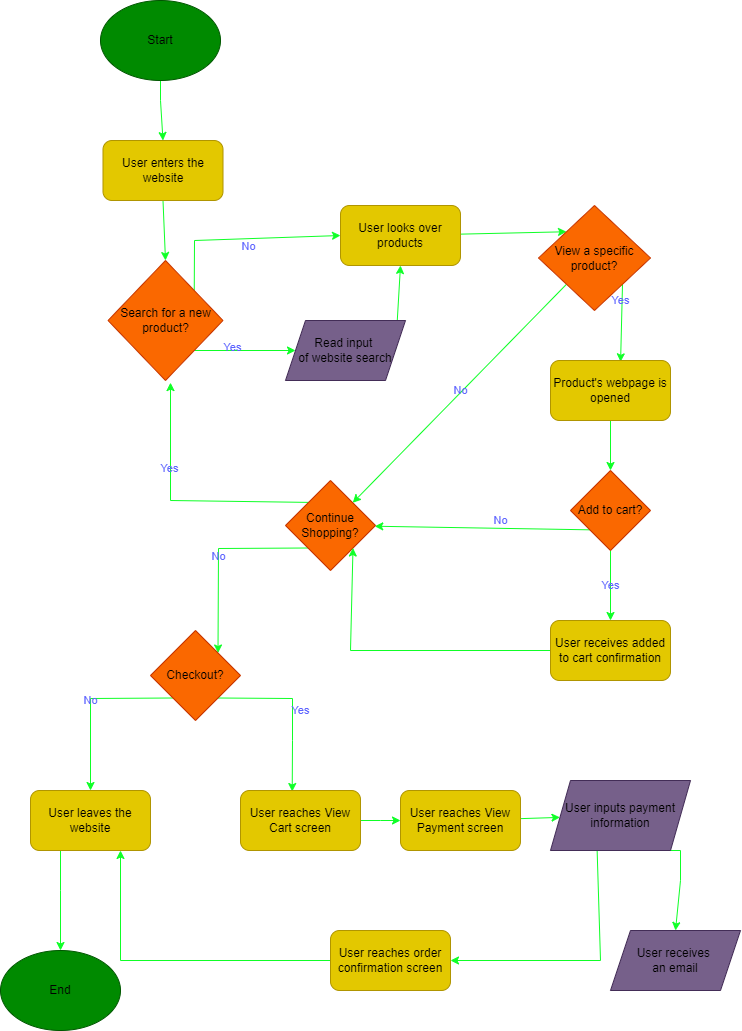

The diagram above was exported from draw.io. Its source (the exported page's mxGraphModel, read from the mxfile embedded in the PNG):
<mxGraphModel dx="524" dy="439" grid="1" gridSize="10" guides="1" tooltips="1" connect="1" arrows="1" fold="1" page="1" pageScale="1" pageWidth="850" pageHeight="1100" math="0" shadow="0">
  <root>
    <mxCell id="0" />
    <mxCell id="1" parent="0" />
    <mxCell id="2" style="edgeStyle=none;html=1;entryX=0.5;entryY=0;entryDx=0;entryDy=0;fontColor=#0FFF27;labelBackgroundColor=none;rounded=0;strokeColor=#0FFF27;" parent="1" source="3" target="5" edge="1">
      <mxGeometry relative="1" as="geometry">
        <Array as="points">
          <mxPoint x="180" y="120" />
        </Array>
      </mxGeometry>
    </mxCell>
    <mxCell id="3" value="&lt;font color=&quot;#000000&quot;&gt;Start&lt;/font&gt;" style="ellipse;whiteSpace=wrap;html=1;fillColor=#008a00;fontColor=#ffffff;strokeColor=#005700;" parent="1" vertex="1">
      <mxGeometry x="120" y="20" width="120" height="80" as="geometry" />
    </mxCell>
    <mxCell id="4" style="edgeStyle=none;html=1;exitX=0.5;exitY=1;exitDx=0;exitDy=0;entryX=0.5;entryY=0;entryDx=0;entryDy=0;fontColor=#0FFF27;rounded=0;labelBackgroundColor=none;strokeColor=#0FFF27;" parent="1" source="5" target="10" edge="1">
      <mxGeometry relative="1" as="geometry" />
    </mxCell>
    <mxCell id="5" value="User enters the website" style="rounded=1;whiteSpace=wrap;html=1;fillColor=#e3c800;strokeColor=#B09500;fontColor=#000000;" parent="1" vertex="1">
      <mxGeometry x="122.5" y="160" width="120" height="60" as="geometry" />
    </mxCell>
    <mxCell id="6" style="edgeStyle=none;html=1;exitX=1;exitY=0;exitDx=0;exitDy=0;entryX=0;entryY=0.5;entryDx=0;entryDy=0;fontColor=#5E64FF;rounded=0;labelBackgroundColor=none;strokeColor=#0FFF27;" parent="1" source="10" target="14" edge="1">
      <mxGeometry relative="1" as="geometry">
        <Array as="points">
          <mxPoint x="214" y="260" />
        </Array>
      </mxGeometry>
    </mxCell>
    <mxCell id="7" value="&lt;font color=&quot;#5e64ff&quot;&gt;No&lt;/font&gt;" style="edgeLabel;html=1;align=center;verticalAlign=middle;resizable=0;points=[];fontColor=#0FFF27;strokeColor=#0E1D03;labelBackgroundColor=none;" parent="6" vertex="1" connectable="0">
      <mxGeometry x="0.203" y="-1" relative="1" as="geometry">
        <mxPoint x="-14" y="7" as="offset" />
      </mxGeometry>
    </mxCell>
    <mxCell id="8" style="edgeStyle=none;html=1;exitX=1;exitY=1;exitDx=0;exitDy=0;fontColor=#5E64FF;rounded=0;labelBackgroundColor=none;strokeColor=#0FFF27;" parent="1" source="10" target="12" edge="1">
      <mxGeometry relative="1" as="geometry" />
    </mxCell>
    <mxCell id="9" value="&lt;font color=&quot;#5e64ff&quot;&gt;Yes&lt;/font&gt;" style="edgeLabel;html=1;align=center;verticalAlign=middle;resizable=0;points=[];fontColor=#0FFF27;strokeColor=#011D00;labelBackgroundColor=none;" parent="8" vertex="1" connectable="0">
      <mxGeometry x="-0.2498" y="3" relative="1" as="geometry">
        <mxPoint as="offset" />
      </mxGeometry>
    </mxCell>
    <mxCell id="10" value="Search for a new product?" style="rhombus;whiteSpace=wrap;html=1;fontColor=#000000;fillColor=#fa6800;strokeColor=#C73500;" parent="1" vertex="1">
      <mxGeometry x="127.5" y="280" width="115" height="120" as="geometry" />
    </mxCell>
    <mxCell id="11" style="edgeStyle=none;html=1;exitX=1;exitY=0.5;exitDx=0;exitDy=0;entryX=0.5;entryY=1;entryDx=0;entryDy=0;fontColor=#0FFF27;rounded=0;labelBackgroundColor=none;strokeColor=#0FFF27;" parent="1" source="12" target="14" edge="1">
      <mxGeometry relative="1" as="geometry" />
    </mxCell>
    <mxCell id="12" value="&lt;font color=&quot;#000000&quot;&gt;Read input &lt;br&gt;of website search&lt;/font&gt;" style="shape=parallelogram;perimeter=parallelogramPerimeter;whiteSpace=wrap;html=1;fixedSize=1;fontColor=#ffffff;fillColor=#76608a;strokeColor=#432D57;" parent="1" vertex="1">
      <mxGeometry x="305" y="340" width="120" height="60" as="geometry" />
    </mxCell>
    <mxCell id="13" style="edgeStyle=none;html=1;entryX=0;entryY=0;entryDx=0;entryDy=0;fontColor=#5E64FF;labelBackgroundColor=none;rounded=0;strokeColor=#0FFF27;" parent="1" source="14" target="17" edge="1">
      <mxGeometry relative="1" as="geometry" />
    </mxCell>
    <mxCell id="14" value="User looks over products" style="rounded=1;whiteSpace=wrap;html=1;fontColor=#000000;fillColor=#e3c800;strokeColor=#B09500;" parent="1" vertex="1">
      <mxGeometry x="360" y="225" width="120" height="60" as="geometry" />
    </mxCell>
    <mxCell id="15" value="&lt;font&gt;No&lt;/font&gt;" style="edgeStyle=none;html=1;exitX=0;exitY=1;exitDx=0;exitDy=0;fontColor=#5E64FF;rounded=0;labelBackgroundColor=none;strokeColor=#0FFF27;" parent="1" source="17" target="26" edge="1">
      <mxGeometry x="-0.018" y="-1" relative="1" as="geometry">
        <mxPoint as="offset" />
      </mxGeometry>
    </mxCell>
    <mxCell id="16" value="&lt;font&gt;Yes&lt;/font&gt;" style="edgeStyle=none;html=1;exitX=1;exitY=1;exitDx=0;exitDy=0;entryX=0.584;entryY=0.022;entryDx=0;entryDy=0;entryPerimeter=0;fontColor=#5E64FF;rounded=0;labelBackgroundColor=none;strokeColor=#0FFF27;" parent="1" source="17" target="19" edge="1">
      <mxGeometry x="-0.5801" y="-2" relative="1" as="geometry">
        <mxPoint as="offset" />
      </mxGeometry>
    </mxCell>
    <mxCell id="17" value="View a specific product?" style="rhombus;whiteSpace=wrap;html=1;fontColor=#000000;fillColor=#fa6800;strokeColor=#C73500;" parent="1" vertex="1">
      <mxGeometry x="558" y="225" width="112" height="105" as="geometry" />
    </mxCell>
    <mxCell id="18" style="edgeStyle=none;html=1;exitX=0.5;exitY=1;exitDx=0;exitDy=0;entryX=0.5;entryY=0;entryDx=0;entryDy=0;fontColor=#0FFF27;labelBackgroundColor=none;rounded=0;strokeColor=#0FFF27;" parent="1" source="19" target="22" edge="1">
      <mxGeometry relative="1" as="geometry" />
    </mxCell>
    <mxCell id="19" value="Product's webpage is opened" style="rounded=1;whiteSpace=wrap;html=1;fontColor=#000000;fillColor=#e3c800;strokeColor=#B09500;" parent="1" vertex="1">
      <mxGeometry x="570" y="380" width="120" height="60" as="geometry" />
    </mxCell>
    <mxCell id="20" value="&lt;font&gt;Yes&lt;/font&gt;" style="edgeStyle=none;html=1;fontColor=#5E64FF;entryX=0.5;entryY=0;entryDx=0;entryDy=0;rounded=0;labelBorderColor=none;labelBackgroundColor=none;strokeColor=#0FFF27;" parent="1" source="22" target="28" edge="1">
      <mxGeometry relative="1" as="geometry">
        <mxPoint x="490" y="680" as="targetPoint" />
        <mxPoint as="offset" />
      </mxGeometry>
    </mxCell>
    <mxCell id="21" value="&lt;font&gt;No&lt;/font&gt;" style="edgeStyle=none;html=1;exitX=1;exitY=1;exitDx=0;exitDy=0;fontColor=#5E64FF;rounded=0;labelBackgroundColor=none;strokeColor=#0FFF27;" parent="1" source="22" target="26" edge="1">
      <mxGeometry x="0.0177" y="-8" relative="1" as="geometry">
        <mxPoint x="590" y="670" as="targetPoint" />
        <mxPoint as="offset" />
      </mxGeometry>
    </mxCell>
    <mxCell id="22" value="Add to cart?" style="rhombus;whiteSpace=wrap;html=1;fontColor=#000000;fillColor=#fa6800;strokeColor=#C73500;" parent="1" vertex="1">
      <mxGeometry x="590" y="490" width="80" height="80" as="geometry" />
    </mxCell>
    <mxCell id="23" style="edgeStyle=none;html=1;exitX=1;exitY=0;exitDx=0;exitDy=0;fontColor=#5E64FF;rounded=0;labelBackgroundColor=none;strokeColor=#0FFF27;" parent="1" source="26" edge="1">
      <mxGeometry relative="1" as="geometry">
        <mxPoint x="190" y="402.0952380952381" as="targetPoint" />
        <Array as="points">
          <mxPoint x="190" y="520" />
        </Array>
      </mxGeometry>
    </mxCell>
    <mxCell id="45" value="&lt;font color=&quot;#5e64ff&quot;&gt;Yes&lt;/font&gt;" style="edgeLabel;html=1;align=center;verticalAlign=middle;resizable=0;points=[];fontSize=11;fontFamily=Helvetica;fontColor=#0FFF27;labelBackgroundColor=none;" vertex="1" connectable="0" parent="23">
      <mxGeometry x="0.4336" y="1" relative="1" as="geometry">
        <mxPoint as="offset" />
      </mxGeometry>
    </mxCell>
    <mxCell id="25" value="&lt;font&gt;No&lt;/font&gt;" style="edgeStyle=none;html=1;exitX=0;exitY=1;exitDx=0;exitDy=0;fontColor=#5E64FF;entryX=1;entryY=0;entryDx=0;entryDy=0;labelBackgroundColor=none;rounded=0;strokeColor=#0FFF27;" parent="1" source="26" target="31" edge="1">
      <mxGeometry relative="1" as="geometry">
        <mxPoint x="240" y="660" as="targetPoint" />
        <Array as="points">
          <mxPoint x="238" y="568" />
        </Array>
      </mxGeometry>
    </mxCell>
    <mxCell id="26" value="Continue Shopping?" style="rhombus;whiteSpace=wrap;html=1;fontColor=#000000;fillColor=#fa6800;strokeColor=#C73500;" parent="1" vertex="1">
      <mxGeometry x="305" y="500" width="90" height="90" as="geometry" />
    </mxCell>
    <mxCell id="27" style="edgeStyle=none;html=1;entryX=1;entryY=1;entryDx=0;entryDy=0;fontColor=#0FFF27;rounded=0;labelBackgroundColor=none;strokeColor=#0FFF27;" parent="1" source="28" target="26" edge="1">
      <mxGeometry relative="1" as="geometry">
        <Array as="points">
          <mxPoint x="370" y="670" />
        </Array>
      </mxGeometry>
    </mxCell>
    <mxCell id="28" value="User receives added to cart confirmation" style="rounded=1;whiteSpace=wrap;html=1;fontColor=#000000;fillColor=#e3c800;strokeColor=#B09500;" parent="1" vertex="1">
      <mxGeometry x="570" y="640" width="120" height="60" as="geometry" />
    </mxCell>
    <mxCell id="29" value="&lt;font&gt;No&lt;/font&gt;" style="edgeStyle=none;html=1;exitX=0;exitY=1;exitDx=0;exitDy=0;fontColor=#5E64FF;entryX=0.5;entryY=0;entryDx=0;entryDy=0;labelBackgroundColor=none;rounded=0;strokeColor=#0FFF27;" parent="1" source="31" target="33" edge="1">
      <mxGeometry x="-0.0315" relative="1" as="geometry">
        <mxPoint x="160" y="810" as="targetPoint" />
        <Array as="points">
          <mxPoint x="110" y="718" />
        </Array>
        <mxPoint as="offset" />
      </mxGeometry>
    </mxCell>
    <mxCell id="30" value="&lt;font&gt;Yes&lt;/font&gt;" style="edgeStyle=none;html=1;exitX=1;exitY=1;exitDx=0;exitDy=0;fontColor=#5E64FF;entryX=0.431;entryY=0.017;entryDx=0;entryDy=0;entryPerimeter=0;labelBackgroundColor=none;rounded=0;strokeColor=#0FFF27;" parent="1" source="31" target="35" edge="1">
      <mxGeometry x="0.0324" y="8" relative="1" as="geometry">
        <mxPoint x="310" y="800" as="targetPoint" />
        <Array as="points">
          <mxPoint x="312" y="718" />
          <mxPoint x="312" y="760" />
        </Array>
        <mxPoint as="offset" />
      </mxGeometry>
    </mxCell>
    <mxCell id="31" value="Checkout?" style="rhombus;whiteSpace=wrap;html=1;fontColor=#000000;fillColor=#fa6800;strokeColor=#C73500;" parent="1" vertex="1">
      <mxGeometry x="170" y="650" width="90" height="90" as="geometry" />
    </mxCell>
    <mxCell id="32" style="edgeStyle=none;html=1;exitX=0.25;exitY=1;exitDx=0;exitDy=0;entryX=0.5;entryY=0;entryDx=0;entryDy=0;labelBackgroundColor=none;rounded=0;strokeColor=#0FFF27;fontColor=#0FFF27;" parent="1" source="33" target="44" edge="1">
      <mxGeometry relative="1" as="geometry">
        <Array as="points">
          <mxPoint x="80" y="910" />
        </Array>
      </mxGeometry>
    </mxCell>
    <mxCell id="33" value="User leaves the website" style="rounded=1;whiteSpace=wrap;html=1;fontColor=#000000;fillColor=#e3c800;strokeColor=#B09500;" parent="1" vertex="1">
      <mxGeometry x="50" y="810" width="120" height="60" as="geometry" />
    </mxCell>
    <mxCell id="34" style="edgeStyle=none;rounded=0;html=1;exitX=1;exitY=0.5;exitDx=0;exitDy=0;fontColor=#0FFF27;labelBackgroundColor=none;strokeColor=#0FFF27;" parent="1" source="35" target="37" edge="1">
      <mxGeometry relative="1" as="geometry">
        <Array as="points">
          <mxPoint x="400" y="840" />
        </Array>
      </mxGeometry>
    </mxCell>
    <mxCell id="35" value="User reaches View Cart screen" style="rounded=1;whiteSpace=wrap;html=1;fontColor=#000000;fillColor=#e3c800;strokeColor=#B09500;" parent="1" vertex="1">
      <mxGeometry x="260" y="810" width="120" height="60" as="geometry" />
    </mxCell>
    <mxCell id="36" style="edgeStyle=none;rounded=0;html=1;fontColor=#0FFF27;labelBackgroundColor=none;strokeColor=#0FFF27;" parent="1" source="37" target="40" edge="1">
      <mxGeometry relative="1" as="geometry" />
    </mxCell>
    <mxCell id="37" value="User reaches View Payment screen" style="rounded=1;whiteSpace=wrap;html=1;fontColor=#000000;fillColor=#e3c800;strokeColor=#B09500;" parent="1" vertex="1">
      <mxGeometry x="420" y="810" width="120" height="60" as="geometry" />
    </mxCell>
    <mxCell id="38" style="edgeStyle=none;rounded=0;html=1;exitX=0.5;exitY=1;exitDx=0;exitDy=0;entryX=0.5;entryY=0;entryDx=0;entryDy=0;fontColor=#0FFF27;labelBackgroundColor=none;strokeColor=#0FFF27;" parent="1" source="40" target="43" edge="1">
      <mxGeometry relative="1" as="geometry">
        <Array as="points">
          <mxPoint x="700" y="870" />
          <mxPoint x="700" y="900" />
        </Array>
      </mxGeometry>
    </mxCell>
    <mxCell id="39" style="edgeStyle=none;rounded=0;html=1;entryX=1;entryY=0.5;entryDx=0;entryDy=0;fontColor=#0FFF27;exitX=0.333;exitY=0.993;exitDx=0;exitDy=0;exitPerimeter=0;labelBackgroundColor=none;strokeColor=#0FFF27;" parent="1" source="40" target="42" edge="1">
      <mxGeometry relative="1" as="geometry">
        <Array as="points">
          <mxPoint x="620" y="980" />
        </Array>
      </mxGeometry>
    </mxCell>
    <mxCell id="40" value="&lt;font color=&quot;#000000&quot;&gt;User inputs payment information&lt;/font&gt;" style="shape=parallelogram;perimeter=parallelogramPerimeter;whiteSpace=wrap;html=1;fixedSize=1;fontColor=#ffffff;fillColor=#76608a;strokeColor=#432D57;" parent="1" vertex="1">
      <mxGeometry x="570" y="800" width="140" height="70" as="geometry" />
    </mxCell>
    <mxCell id="41" style="edgeStyle=none;rounded=0;html=1;entryX=0.75;entryY=1;entryDx=0;entryDy=0;fontColor=#0FFF27;labelBackgroundColor=none;strokeColor=#0FFF27;" parent="1" source="42" target="33" edge="1">
      <mxGeometry relative="1" as="geometry">
        <Array as="points">
          <mxPoint x="140" y="980" />
        </Array>
      </mxGeometry>
    </mxCell>
    <mxCell id="42" value="User reaches order confirmation screen" style="rounded=1;whiteSpace=wrap;html=1;fontColor=#000000;fillColor=#e3c800;strokeColor=#B09500;" parent="1" vertex="1">
      <mxGeometry x="350" y="950" width="120" height="60" as="geometry" />
    </mxCell>
    <mxCell id="43" value="&lt;font color=&quot;#000000&quot;&gt;User receives &lt;br&gt;an email&lt;/font&gt;" style="shape=parallelogram;perimeter=parallelogramPerimeter;whiteSpace=wrap;html=1;fixedSize=1;fontColor=#ffffff;fillColor=#76608a;strokeColor=#432D57;" parent="1" vertex="1">
      <mxGeometry x="630" y="950" width="130" height="60" as="geometry" />
    </mxCell>
    <mxCell id="44" value="&lt;font color=&quot;#000000&quot;&gt;End&lt;/font&gt;" style="ellipse;whiteSpace=wrap;html=1;fillColor=#008a00;fontColor=#ffffff;strokeColor=#005700;" parent="1" vertex="1">
      <mxGeometry x="20" y="970" width="120" height="80" as="geometry" />
    </mxCell>
  </root>
</mxGraphModel>